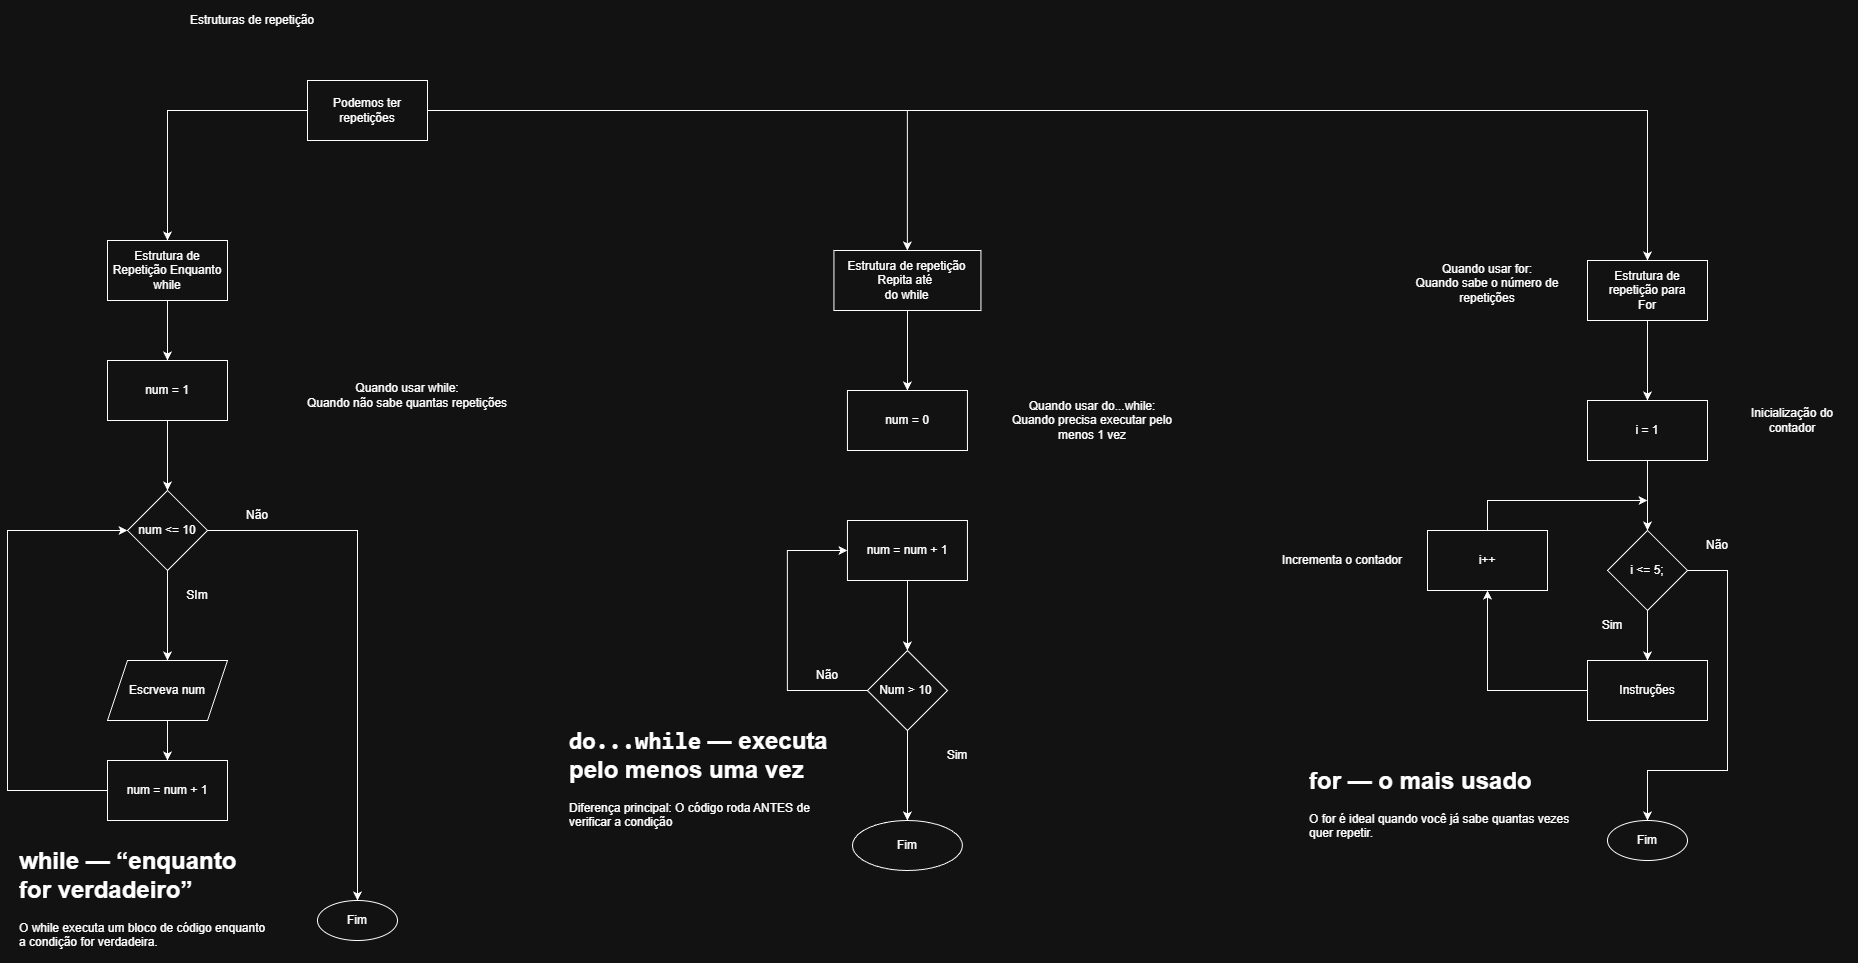

The diagram above was exported from draw.io. Its source (the exported page's mxGraphModel, read from the mxfile embedded in the PNG):
<mxGraphModel dx="1678" dy="989" grid="1" gridSize="10" guides="1" tooltips="1" connect="1" arrows="1" fold="1" page="1" pageScale="1" pageWidth="1169" pageHeight="827" math="0" shadow="0">
  <root>
    <mxCell id="0" />
    <mxCell id="1" parent="0" />
    <mxCell id="r12AkeaInsSKBKAwrKb--1" edge="1" parent="1" source="r12AkeaInsSKBKAwrKb--4" style="edgeStyle=orthogonalEdgeStyle;rounded=0;orthogonalLoop=1;jettySize=auto;html=1;" target="r12AkeaInsSKBKAwrKb--6" value="">
      <mxGeometry relative="1" as="geometry" />
    </mxCell>
    <mxCell id="r12AkeaInsSKBKAwrKb--2" edge="1" parent="1" source="r12AkeaInsSKBKAwrKb--4" style="edgeStyle=orthogonalEdgeStyle;rounded=0;orthogonalLoop=1;jettySize=auto;html=1;" target="r12AkeaInsSKBKAwrKb--20" value="">
      <mxGeometry relative="1" as="geometry" />
    </mxCell>
    <mxCell id="r12AkeaInsSKBKAwrKb--3" edge="1" parent="1" source="r12AkeaInsSKBKAwrKb--4" style="edgeStyle=orthogonalEdgeStyle;rounded=0;orthogonalLoop=1;jettySize=auto;html=1;" target="r12AkeaInsSKBKAwrKb--30" value="">
      <mxGeometry relative="1" as="geometry" />
    </mxCell>
    <mxCell id="r12AkeaInsSKBKAwrKb--4" parent="1" style="rounded=0;whiteSpace=wrap;html=1;" value="Podemos ter repetições" vertex="1">
      <mxGeometry height="60" width="120" x="380" y="160" as="geometry" />
    </mxCell>
    <mxCell id="r12AkeaInsSKBKAwrKb--5" edge="1" parent="1" source="r12AkeaInsSKBKAwrKb--6" style="edgeStyle=orthogonalEdgeStyle;rounded=0;orthogonalLoop=1;jettySize=auto;html=1;entryX=0.5;entryY=0;entryDx=0;entryDy=0;" target="r12AkeaInsSKBKAwrKb--8">
      <mxGeometry relative="1" as="geometry" />
    </mxCell>
    <mxCell id="r12AkeaInsSKBKAwrKb--6" parent="1" style="whiteSpace=wrap;html=1;rounded=0;" value="Estrutura de Repetição Enquanto while" vertex="1">
      <mxGeometry height="60" width="120" x="180" y="320" as="geometry" />
    </mxCell>
    <mxCell id="r12AkeaInsSKBKAwrKb--7" edge="1" parent="1" source="r12AkeaInsSKBKAwrKb--8" style="edgeStyle=orthogonalEdgeStyle;rounded=0;orthogonalLoop=1;jettySize=auto;html=1;" target="r12AkeaInsSKBKAwrKb--11" value="">
      <mxGeometry relative="1" as="geometry" />
    </mxCell>
    <mxCell id="r12AkeaInsSKBKAwrKb--8" parent="1" style="whiteSpace=wrap;html=1;rounded=0;" value="num = 1" vertex="1">
      <mxGeometry height="60" width="120" x="180" y="440" as="geometry" />
    </mxCell>
    <mxCell id="r12AkeaInsSKBKAwrKb--9" edge="1" parent="1" source="r12AkeaInsSKBKAwrKb--11" style="edgeStyle=orthogonalEdgeStyle;rounded=0;orthogonalLoop=1;jettySize=auto;html=1;" value="">
      <mxGeometry relative="1" as="geometry">
        <mxPoint x="240" y="740" as="targetPoint" />
      </mxGeometry>
    </mxCell>
    <mxCell id="r12AkeaInsSKBKAwrKb--10" edge="1" parent="1" source="r12AkeaInsSKBKAwrKb--11" style="edgeStyle=orthogonalEdgeStyle;rounded=0;orthogonalLoop=1;jettySize=auto;html=1;" target="r12AkeaInsSKBKAwrKb--16" value="">
      <mxGeometry relative="1" as="geometry">
        <mxPoint x="420" y="980" as="targetPoint" />
      </mxGeometry>
    </mxCell>
    <mxCell id="r12AkeaInsSKBKAwrKb--11" parent="1" style="rhombus;whiteSpace=wrap;html=1;rounded=0;" value="num &amp;lt;= 10" vertex="1">
      <mxGeometry height="80" width="80" x="200" y="570" as="geometry" />
    </mxCell>
    <mxCell id="r12AkeaInsSKBKAwrKb--12" edge="1" parent="1" source="r12AkeaInsSKBKAwrKb--13" style="edgeStyle=orthogonalEdgeStyle;rounded=0;orthogonalLoop=1;jettySize=auto;html=1;" target="r12AkeaInsSKBKAwrKb--15" value="">
      <mxGeometry relative="1" as="geometry" />
    </mxCell>
    <mxCell id="r12AkeaInsSKBKAwrKb--13" parent="1" style="shape=parallelogram;perimeter=parallelogramPerimeter;whiteSpace=wrap;html=1;fixedSize=1;" value="Escrveva num" vertex="1">
      <mxGeometry height="60" width="120" x="180" y="740" as="geometry" />
    </mxCell>
    <mxCell id="r12AkeaInsSKBKAwrKb--14" edge="1" parent="1" source="r12AkeaInsSKBKAwrKb--15" style="edgeStyle=orthogonalEdgeStyle;rounded=0;orthogonalLoop=1;jettySize=auto;html=1;entryX=0;entryY=0.5;entryDx=0;entryDy=0;" target="r12AkeaInsSKBKAwrKb--11">
      <mxGeometry relative="1" as="geometry">
        <Array as="points">
          <mxPoint x="80" y="610" />
        </Array>
      </mxGeometry>
    </mxCell>
    <mxCell id="r12AkeaInsSKBKAwrKb--15" parent="1" style="whiteSpace=wrap;html=1;" value="num = num + 1" vertex="1">
      <mxGeometry height="60" width="120" x="180" y="840" as="geometry" />
    </mxCell>
    <mxCell id="r12AkeaInsSKBKAwrKb--16" parent="1" style="ellipse;whiteSpace=wrap;html=1;" value="Fim" vertex="1">
      <mxGeometry height="40" width="80" x="390" y="980" as="geometry" />
    </mxCell>
    <mxCell id="r12AkeaInsSKBKAwrKb--17" parent="1" style="text;html=1;whiteSpace=wrap;strokeColor=none;fillColor=none;align=center;verticalAlign=middle;rounded=0;" value="SIm" vertex="1">
      <mxGeometry height="30" width="60" x="240" y="660" as="geometry" />
    </mxCell>
    <mxCell id="r12AkeaInsSKBKAwrKb--18" parent="1" style="text;html=1;whiteSpace=wrap;strokeColor=none;fillColor=none;align=center;verticalAlign=middle;rounded=0;" value="Não" vertex="1">
      <mxGeometry height="30" width="60" x="300" y="580" as="geometry" />
    </mxCell>
    <mxCell id="r12AkeaInsSKBKAwrKb--19" edge="1" parent="1" source="r12AkeaInsSKBKAwrKb--20" style="edgeStyle=orthogonalEdgeStyle;rounded=0;orthogonalLoop=1;jettySize=auto;html=1;" target="r12AkeaInsSKBKAwrKb--44" value="">
      <mxGeometry relative="1" as="geometry" />
    </mxCell>
    <mxCell id="r12AkeaInsSKBKAwrKb--20" parent="1" style="whiteSpace=wrap;html=1;rounded=0;" value="Estrutura de repetição&lt;div&gt;Repita até&amp;nbsp;&lt;div&gt;do while&lt;/div&gt;&lt;/div&gt;" vertex="1">
      <mxGeometry height="60" width="147" x="906.44" y="330" as="geometry" />
    </mxCell>
    <mxCell id="r12AkeaInsSKBKAwrKb--21" edge="1" parent="1" source="r12AkeaInsSKBKAwrKb--22" style="edgeStyle=orthogonalEdgeStyle;rounded=0;orthogonalLoop=1;jettySize=auto;html=1;" target="r12AkeaInsSKBKAwrKb--25" value="">
      <mxGeometry relative="1" as="geometry" />
    </mxCell>
    <mxCell id="r12AkeaInsSKBKAwrKb--22" parent="1" style="whiteSpace=wrap;html=1;rounded=0;" value="num = num + 1" vertex="1">
      <mxGeometry height="60" width="120" x="919.94" y="600" as="geometry" />
    </mxCell>
    <mxCell id="r12AkeaInsSKBKAwrKb--23" edge="1" parent="1" source="r12AkeaInsSKBKAwrKb--25" style="edgeStyle=orthogonalEdgeStyle;rounded=0;orthogonalLoop=1;jettySize=auto;html=1;" target="r12AkeaInsSKBKAwrKb--26" value="">
      <mxGeometry relative="1" as="geometry" />
    </mxCell>
    <mxCell id="r12AkeaInsSKBKAwrKb--24" edge="1" parent="1" source="r12AkeaInsSKBKAwrKb--25" style="edgeStyle=orthogonalEdgeStyle;rounded=0;orthogonalLoop=1;jettySize=auto;html=1;entryX=0;entryY=0.5;entryDx=0;entryDy=0;" target="r12AkeaInsSKBKAwrKb--22">
      <mxGeometry relative="1" as="geometry">
        <Array as="points">
          <mxPoint x="859.94" y="770" />
          <mxPoint x="859.94" y="630" />
        </Array>
      </mxGeometry>
    </mxCell>
    <mxCell id="r12AkeaInsSKBKAwrKb--25" parent="1" style="rhombus;whiteSpace=wrap;html=1;rounded=0;" value="Num &amp;gt; 10&amp;nbsp;" vertex="1">
      <mxGeometry height="80" width="80" x="939.94" y="730" as="geometry" />
    </mxCell>
    <mxCell id="r12AkeaInsSKBKAwrKb--26" parent="1" style="ellipse;whiteSpace=wrap;html=1;rounded=0;" value="Fim" vertex="1">
      <mxGeometry height="50" width="110" x="924.94" y="900" as="geometry" />
    </mxCell>
    <mxCell id="r12AkeaInsSKBKAwrKb--27" parent="1" style="text;html=1;whiteSpace=wrap;strokeColor=none;fillColor=none;align=center;verticalAlign=middle;rounded=0;" value="Não" vertex="1">
      <mxGeometry height="30" width="60" x="869.94" y="740" as="geometry" />
    </mxCell>
    <mxCell id="r12AkeaInsSKBKAwrKb--28" parent="1" style="text;html=1;whiteSpace=wrap;strokeColor=none;fillColor=none;align=center;verticalAlign=middle;rounded=0;" value="Sim" vertex="1">
      <mxGeometry height="30" width="60" x="999.94" y="820" as="geometry" />
    </mxCell>
    <mxCell id="r12AkeaInsSKBKAwrKb--29" edge="1" parent="1" source="r12AkeaInsSKBKAwrKb--30" style="edgeStyle=orthogonalEdgeStyle;rounded=0;orthogonalLoop=1;jettySize=auto;html=1;" target="r12AkeaInsSKBKAwrKb--32" value="">
      <mxGeometry relative="1" as="geometry" />
    </mxCell>
    <mxCell id="r12AkeaInsSKBKAwrKb--30" parent="1" style="whiteSpace=wrap;html=1;rounded=0;" value="Estrutura de repetição para&lt;div&gt;For&lt;/div&gt;" vertex="1">
      <mxGeometry height="60" width="120" x="1660" y="340" as="geometry" />
    </mxCell>
    <mxCell id="r12AkeaInsSKBKAwrKb--31" edge="1" parent="1" source="r12AkeaInsSKBKAwrKb--32" style="edgeStyle=orthogonalEdgeStyle;rounded=0;orthogonalLoop=1;jettySize=auto;html=1;" target="r12AkeaInsSKBKAwrKb--35" value="">
      <mxGeometry relative="1" as="geometry" />
    </mxCell>
    <mxCell id="r12AkeaInsSKBKAwrKb--32" parent="1" style="whiteSpace=wrap;html=1;rounded=0;" value="i = 1" vertex="1">
      <mxGeometry height="60" width="120" x="1660" y="480" as="geometry" />
    </mxCell>
    <mxCell id="r12AkeaInsSKBKAwrKb--33" edge="1" parent="1" source="r12AkeaInsSKBKAwrKb--35" style="edgeStyle=orthogonalEdgeStyle;rounded=0;orthogonalLoop=1;jettySize=auto;html=1;exitX=1;exitY=0.5;exitDx=0;exitDy=0;" target="r12AkeaInsSKBKAwrKb--36" value="">
      <mxGeometry relative="1" as="geometry">
        <Array as="points">
          <mxPoint x="1800" y="650" />
          <mxPoint x="1800" y="850" />
          <mxPoint x="1720" y="850" />
        </Array>
      </mxGeometry>
    </mxCell>
    <mxCell id="r12AkeaInsSKBKAwrKb--34" edge="1" parent="1" source="r12AkeaInsSKBKAwrKb--35" style="edgeStyle=orthogonalEdgeStyle;rounded=0;orthogonalLoop=1;jettySize=auto;html=1;" target="r12AkeaInsSKBKAwrKb--38" value="">
      <mxGeometry relative="1" as="geometry" />
    </mxCell>
    <mxCell id="r12AkeaInsSKBKAwrKb--35" parent="1" style="rhombus;whiteSpace=wrap;html=1;rounded=0;" value="&lt;span class=&quot;ͼt&quot;&gt;i&lt;/span&gt; &lt;span class=&quot;ͼn&quot;&gt;&amp;lt;=&lt;/span&gt; &lt;span class=&quot;ͼq&quot;&gt;5&lt;/span&gt;;" vertex="1">
      <mxGeometry height="80" width="80" x="1680" y="610" as="geometry" />
    </mxCell>
    <mxCell id="r12AkeaInsSKBKAwrKb--36" parent="1" style="ellipse;whiteSpace=wrap;html=1;rounded=0;" value="Fim" vertex="1">
      <mxGeometry height="40" width="80" x="1680" y="900" as="geometry" />
    </mxCell>
    <mxCell id="r12AkeaInsSKBKAwrKb--37" edge="1" parent="1" source="r12AkeaInsSKBKAwrKb--38" style="edgeStyle=orthogonalEdgeStyle;rounded=0;orthogonalLoop=1;jettySize=auto;html=1;" target="r12AkeaInsSKBKAwrKb--40" value="">
      <mxGeometry relative="1" as="geometry" />
    </mxCell>
    <mxCell id="r12AkeaInsSKBKAwrKb--38" parent="1" style="whiteSpace=wrap;html=1;rounded=0;" value="Instruções" vertex="1">
      <mxGeometry height="60" width="120" x="1660" y="740" as="geometry" />
    </mxCell>
    <mxCell id="r12AkeaInsSKBKAwrKb--39" edge="1" parent="1" source="r12AkeaInsSKBKAwrKb--40" style="edgeStyle=orthogonalEdgeStyle;rounded=0;orthogonalLoop=1;jettySize=auto;html=1;">
      <mxGeometry relative="1" as="geometry">
        <Array as="points">
          <mxPoint x="1560" y="580" />
          <mxPoint x="1650" y="580" />
        </Array>
        <mxPoint x="1720" y="580" as="targetPoint" />
      </mxGeometry>
    </mxCell>
    <mxCell id="r12AkeaInsSKBKAwrKb--40" parent="1" style="whiteSpace=wrap;html=1;rounded=0;" value="i++" vertex="1">
      <mxGeometry height="60" width="120" x="1500" y="610" as="geometry" />
    </mxCell>
    <mxCell id="r12AkeaInsSKBKAwrKb--41" parent="1" style="text;html=1;whiteSpace=wrap;strokeColor=none;fillColor=none;align=center;verticalAlign=middle;rounded=0;" value="Não" vertex="1">
      <mxGeometry height="30" width="60" x="1760" y="610" as="geometry" />
    </mxCell>
    <mxCell id="r12AkeaInsSKBKAwrKb--42" parent="1" style="text;html=1;whiteSpace=wrap;strokeColor=none;fillColor=none;align=center;verticalAlign=middle;rounded=0;" value="Sim" vertex="1">
      <mxGeometry height="10" width="60" x="1655" y="700" as="geometry" />
    </mxCell>
    <mxCell id="r12AkeaInsSKBKAwrKb--44" parent="1" style="whiteSpace=wrap;html=1;rounded=0;" value="num = 0" vertex="1">
      <mxGeometry height="60" width="120" x="919.94" y="470" as="geometry" />
    </mxCell>
    <mxCell id="r12AkeaInsSKBKAwrKb--45" parent="1" style="text;html=1;whiteSpace=wrap;strokeColor=none;fillColor=none;align=center;verticalAlign=middle;rounded=0;" value="Estruturas de repetição" vertex="1">
      <mxGeometry height="40" width="170" x="240" y="80" as="geometry" />
    </mxCell>
    <mxCell id="2PDZF1GC5zl0V-HgSjp5-1" parent="1" style="text;html=1;whiteSpace=wrap;overflow=hidden;rounded=0;" value="&lt;h1 style=&quot;margin-top: 0px;&quot;&gt;while — “enquanto for verdadeiro”&lt;/h1&gt;&lt;p&gt;O while executa um bloco de código enquanto a condição for verdadeira.&lt;/p&gt;" vertex="1">
      <mxGeometry height="120" width="250" x="90" y="920" as="geometry" />
    </mxCell>
    <mxCell id="2PDZF1GC5zl0V-HgSjp5-2" parent="1" style="text;html=1;whiteSpace=wrap;strokeColor=none;fillColor=none;align=center;verticalAlign=middle;rounded=0;" value="&lt;div&gt;Quando usar while:&lt;/div&gt;&lt;div&gt;Quando não sabe quantas repetições&lt;/div&gt;" vertex="1">
      <mxGeometry height="70" width="240" x="360" y="440" as="geometry" />
    </mxCell>
    <mxCell id="2PDZF1GC5zl0V-HgSjp5-4" parent="1" style="text;html=1;whiteSpace=wrap;overflow=hidden;rounded=0;" value="&lt;h1 style=&quot;margin-top: 0px;&quot;&gt;&lt;code data-start=&quot;799&quot; data-end=&quot;811&quot;&gt;do...while&lt;/code&gt; — executa pelo menos uma vez&lt;/h1&gt;&lt;p&gt;Diferença principal:&amp;nbsp;&lt;span style=&quot;background-color: transparent; color: light-dark(rgb(0, 0, 0), rgb(255, 255, 255));&quot;&gt;O código roda ANTES de verificar a condição&lt;/span&gt;&lt;/p&gt;" vertex="1">
      <mxGeometry height="130" width="280" x="639.94" y="800" as="geometry" />
    </mxCell>
    <mxCell id="2PDZF1GC5zl0V-HgSjp5-5" parent="1" style="text;html=1;whiteSpace=wrap;strokeColor=none;fillColor=none;align=center;verticalAlign=middle;rounded=0;" value="&lt;div&gt;Quando usar do...while:&lt;/div&gt;&lt;div&gt;Quando precisa executar pelo menos 1 vez&lt;/div&gt;" vertex="1">
      <mxGeometry height="50" width="170" x="1080" y="475" as="geometry" />
    </mxCell>
    <mxCell id="2PDZF1GC5zl0V-HgSjp5-6" parent="1" style="text;html=1;whiteSpace=wrap;overflow=hidden;rounded=0;" value="&lt;h1 style=&quot;margin-top: 0px;&quot;&gt;&lt;span style=&quot;background-color: transparent;&quot;&gt;for — o mais usado&lt;/span&gt;&lt;/h1&gt;&lt;div&gt;&lt;span style=&quot;background-color: transparent;&quot;&gt;O for é ideal quando você já sabe quantas vezes quer repetir.&lt;/span&gt;&lt;/div&gt;&lt;h1 style=&quot;margin-top: 0px;&quot;&gt;&lt;br&gt;&lt;/h1&gt;" vertex="1">
      <mxGeometry height="90" width="270" x="1380" y="840" as="geometry" />
    </mxCell>
    <mxCell id="2PDZF1GC5zl0V-HgSjp5-7" parent="1" style="text;html=1;whiteSpace=wrap;strokeColor=none;fillColor=none;align=center;verticalAlign=middle;rounded=0;" value="&lt;div&gt;Quando usar for:&lt;/div&gt;&lt;div&gt;Quando sabe o número de repetições&lt;/div&gt;&lt;div&gt;&lt;br&gt;&lt;/div&gt;" vertex="1">
      <mxGeometry height="60" width="160" x="1480" y="340" as="geometry" />
    </mxCell>
    <mxCell id="2PDZF1GC5zl0V-HgSjp5-8" parent="1" style="text;html=1;whiteSpace=wrap;strokeColor=none;fillColor=none;align=center;verticalAlign=middle;rounded=0;" value="Inicialização do contador" vertex="1">
      <mxGeometry height="30" width="130" x="1800" y="485" as="geometry" />
    </mxCell>
    <mxCell id="2PDZF1GC5zl0V-HgSjp5-10" parent="1" style="text;html=1;whiteSpace=wrap;strokeColor=none;fillColor=none;align=center;verticalAlign=middle;rounded=0;" value="Incrementa o contador" vertex="1">
      <mxGeometry height="40" width="130" x="1350" y="620" as="geometry" />
    </mxCell>
  </root>
</mxGraphModel>